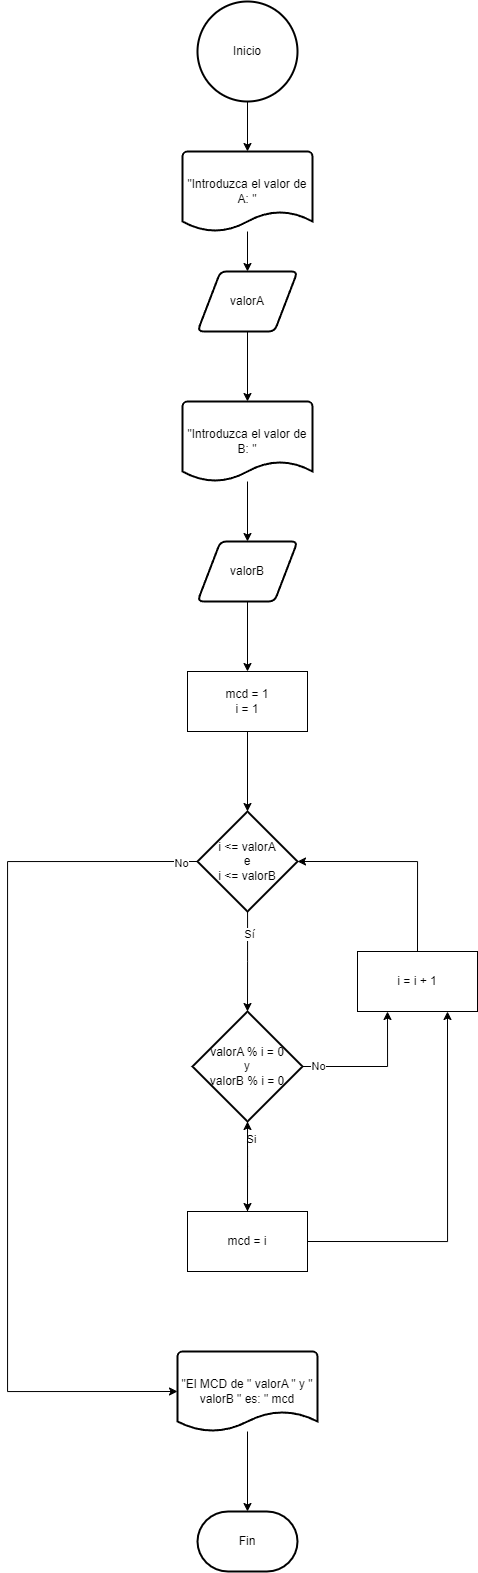

The diagram above was exported from draw.io. Its source (the exported page's mxGraphModel, read from the mxfile embedded in the PNG):
<mxGraphModel dx="1235" dy="695" grid="1" gridSize="10" guides="1" tooltips="1" connect="1" arrows="1" fold="1" page="1" pageScale="1" pageWidth="827" pageHeight="1169" background="#ffffff" math="0" shadow="0">
  <root>
    <mxCell id="0" />
    <mxCell id="1" parent="0" />
    <mxCell id="lVbhW1n1GuoC0k6TEtLx-1" value="Inicio" style="strokeWidth=2;html=1;shape=mxgraph.flowchart.start_2;whiteSpace=wrap;" vertex="1" parent="1">
      <mxGeometry x="360" y="30" width="100" height="100" as="geometry" />
    </mxCell>
    <mxCell id="lVbhW1n1GuoC0k6TEtLx-5" style="edgeStyle=orthogonalEdgeStyle;rounded=0;orthogonalLoop=1;jettySize=auto;html=1;entryX=0.5;entryY=0;entryDx=0;entryDy=0;" edge="1" parent="1" source="lVbhW1n1GuoC0k6TEtLx-2" target="lVbhW1n1GuoC0k6TEtLx-4">
      <mxGeometry relative="1" as="geometry" />
    </mxCell>
    <mxCell id="lVbhW1n1GuoC0k6TEtLx-2" value="&quot;Introduzca el valor de A: &quot;" style="strokeWidth=2;html=1;shape=mxgraph.flowchart.document2;whiteSpace=wrap;size=0.25;" vertex="1" parent="1">
      <mxGeometry x="345" y="180" width="130" height="80" as="geometry" />
    </mxCell>
    <mxCell id="lVbhW1n1GuoC0k6TEtLx-3" style="edgeStyle=orthogonalEdgeStyle;rounded=0;orthogonalLoop=1;jettySize=auto;html=1;entryX=0.5;entryY=0;entryDx=0;entryDy=0;entryPerimeter=0;" edge="1" parent="1" source="lVbhW1n1GuoC0k6TEtLx-1" target="lVbhW1n1GuoC0k6TEtLx-2">
      <mxGeometry relative="1" as="geometry" />
    </mxCell>
    <mxCell id="lVbhW1n1GuoC0k6TEtLx-4" value="valorA" style="shape=parallelogram;html=1;strokeWidth=2;perimeter=parallelogramPerimeter;whiteSpace=wrap;rounded=1;arcSize=12;size=0.23;" vertex="1" parent="1">
      <mxGeometry x="360" y="300" width="100" height="60" as="geometry" />
    </mxCell>
    <mxCell id="lVbhW1n1GuoC0k6TEtLx-10" style="edgeStyle=orthogonalEdgeStyle;rounded=0;orthogonalLoop=1;jettySize=auto;html=1;entryX=0.5;entryY=0;entryDx=0;entryDy=0;" edge="1" parent="1" source="lVbhW1n1GuoC0k6TEtLx-7" target="lVbhW1n1GuoC0k6TEtLx-9">
      <mxGeometry relative="1" as="geometry" />
    </mxCell>
    <mxCell id="lVbhW1n1GuoC0k6TEtLx-7" value="&quot;Introduzca el valor de B: &quot;" style="strokeWidth=2;html=1;shape=mxgraph.flowchart.document2;whiteSpace=wrap;size=0.25;" vertex="1" parent="1">
      <mxGeometry x="345" y="430" width="130" height="80" as="geometry" />
    </mxCell>
    <mxCell id="lVbhW1n1GuoC0k6TEtLx-8" style="edgeStyle=orthogonalEdgeStyle;rounded=0;orthogonalLoop=1;jettySize=auto;html=1;entryX=0.5;entryY=0;entryDx=0;entryDy=0;entryPerimeter=0;" edge="1" parent="1" source="lVbhW1n1GuoC0k6TEtLx-4" target="lVbhW1n1GuoC0k6TEtLx-7">
      <mxGeometry relative="1" as="geometry" />
    </mxCell>
    <mxCell id="lVbhW1n1GuoC0k6TEtLx-12" style="edgeStyle=orthogonalEdgeStyle;rounded=0;orthogonalLoop=1;jettySize=auto;html=1;entryX=0.5;entryY=0;entryDx=0;entryDy=0;" edge="1" parent="1" source="lVbhW1n1GuoC0k6TEtLx-9" target="lVbhW1n1GuoC0k6TEtLx-11">
      <mxGeometry relative="1" as="geometry" />
    </mxCell>
    <mxCell id="lVbhW1n1GuoC0k6TEtLx-9" value="valorB" style="shape=parallelogram;html=1;strokeWidth=2;perimeter=parallelogramPerimeter;whiteSpace=wrap;rounded=1;arcSize=12;size=0.23;" vertex="1" parent="1">
      <mxGeometry x="360" y="570" width="100" height="60" as="geometry" />
    </mxCell>
    <mxCell id="lVbhW1n1GuoC0k6TEtLx-11" value="mcd = 1&lt;br&gt;i = 1" style="rounded=0;whiteSpace=wrap;html=1;" vertex="1" parent="1">
      <mxGeometry x="350" y="700" width="120" height="60" as="geometry" />
    </mxCell>
    <mxCell id="lVbhW1n1GuoC0k6TEtLx-15" style="edgeStyle=orthogonalEdgeStyle;rounded=0;orthogonalLoop=1;jettySize=auto;html=1;exitX=0;exitY=0.5;exitDx=0;exitDy=0;exitPerimeter=0;entryX=0;entryY=0.5;entryDx=0;entryDy=0;entryPerimeter=0;" edge="1" parent="1" source="lVbhW1n1GuoC0k6TEtLx-13" target="lVbhW1n1GuoC0k6TEtLx-16">
      <mxGeometry relative="1" as="geometry">
        <mxPoint x="240" y="1350" as="targetPoint" />
        <Array as="points">
          <mxPoint x="170" y="890" />
          <mxPoint x="170" y="1420" />
        </Array>
      </mxGeometry>
    </mxCell>
    <mxCell id="lVbhW1n1GuoC0k6TEtLx-17" value="No" style="edgeLabel;html=1;align=center;verticalAlign=middle;resizable=0;points=[];" vertex="1" connectable="0" parent="lVbhW1n1GuoC0k6TEtLx-15">
      <mxGeometry x="-0.9634" y="1" relative="1" as="geometry">
        <mxPoint as="offset" />
      </mxGeometry>
    </mxCell>
    <mxCell id="lVbhW1n1GuoC0k6TEtLx-18" style="edgeStyle=orthogonalEdgeStyle;rounded=0;orthogonalLoop=1;jettySize=auto;html=1;" edge="1" parent="1" source="lVbhW1n1GuoC0k6TEtLx-13">
      <mxGeometry relative="1" as="geometry">
        <mxPoint x="410" y="1040" as="targetPoint" />
      </mxGeometry>
    </mxCell>
    <mxCell id="lVbhW1n1GuoC0k6TEtLx-19" value="Sí" style="edgeLabel;html=1;align=center;verticalAlign=middle;resizable=0;points=[];" vertex="1" connectable="0" parent="lVbhW1n1GuoC0k6TEtLx-18">
      <mxGeometry x="-0.5503" y="1" relative="1" as="geometry">
        <mxPoint as="offset" />
      </mxGeometry>
    </mxCell>
    <mxCell id="lVbhW1n1GuoC0k6TEtLx-13" value="i &amp;lt;= valorA&lt;br&gt;e&lt;br&gt;i &amp;lt;= valorB" style="strokeWidth=2;html=1;shape=mxgraph.flowchart.decision;whiteSpace=wrap;" vertex="1" parent="1">
      <mxGeometry x="360" y="840" width="100" height="100" as="geometry" />
    </mxCell>
    <mxCell id="lVbhW1n1GuoC0k6TEtLx-14" style="edgeStyle=orthogonalEdgeStyle;rounded=0;orthogonalLoop=1;jettySize=auto;html=1;entryX=0.5;entryY=0;entryDx=0;entryDy=0;entryPerimeter=0;" edge="1" parent="1" source="lVbhW1n1GuoC0k6TEtLx-11" target="lVbhW1n1GuoC0k6TEtLx-13">
      <mxGeometry relative="1" as="geometry" />
    </mxCell>
    <mxCell id="lVbhW1n1GuoC0k6TEtLx-16" value="&quot;El MCD de &quot; valorA &quot; y &quot; valorB &quot; es: &quot; mcd" style="strokeWidth=2;html=1;shape=mxgraph.flowchart.document2;whiteSpace=wrap;size=0.25;" vertex="1" parent="1">
      <mxGeometry x="340" y="1380" width="140" height="80" as="geometry" />
    </mxCell>
    <mxCell id="lVbhW1n1GuoC0k6TEtLx-25" style="edgeStyle=orthogonalEdgeStyle;rounded=0;orthogonalLoop=1;jettySize=auto;html=1;" edge="1" parent="1" source="lVbhW1n1GuoC0k6TEtLx-20">
      <mxGeometry relative="1" as="geometry">
        <mxPoint x="410" y="1240" as="targetPoint" />
      </mxGeometry>
    </mxCell>
    <mxCell id="lVbhW1n1GuoC0k6TEtLx-35" value="Si" style="edgeLabel;html=1;align=center;verticalAlign=middle;resizable=0;points=[];" vertex="1" connectable="0" parent="lVbhW1n1GuoC0k6TEtLx-25">
      <mxGeometry x="-0.6008" y="3" relative="1" as="geometry">
        <mxPoint as="offset" />
      </mxGeometry>
    </mxCell>
    <mxCell id="lVbhW1n1GuoC0k6TEtLx-33" style="edgeStyle=orthogonalEdgeStyle;rounded=0;orthogonalLoop=1;jettySize=auto;html=1;exitX=1;exitY=0.5;exitDx=0;exitDy=0;exitPerimeter=0;entryX=0.25;entryY=1;entryDx=0;entryDy=0;" edge="1" parent="1" source="lVbhW1n1GuoC0k6TEtLx-20" target="lVbhW1n1GuoC0k6TEtLx-30">
      <mxGeometry relative="1" as="geometry" />
    </mxCell>
    <mxCell id="lVbhW1n1GuoC0k6TEtLx-34" value="No" style="edgeLabel;html=1;align=center;verticalAlign=middle;resizable=0;points=[];" vertex="1" connectable="0" parent="lVbhW1n1GuoC0k6TEtLx-33">
      <mxGeometry x="-0.7883" y="1" relative="1" as="geometry">
        <mxPoint as="offset" />
      </mxGeometry>
    </mxCell>
    <mxCell id="lVbhW1n1GuoC0k6TEtLx-20" value="valorA % i = 0&lt;br&gt;y&lt;br&gt;valorB % i = 0" style="strokeWidth=2;html=1;shape=mxgraph.flowchart.decision;whiteSpace=wrap;" vertex="1" parent="1">
      <mxGeometry x="355" y="1040" width="110" height="110" as="geometry" />
    </mxCell>
    <mxCell id="lVbhW1n1GuoC0k6TEtLx-23" style="edgeStyle=orthogonalEdgeStyle;rounded=0;orthogonalLoop=1;jettySize=auto;html=1;exitX=0.5;exitY=0;exitDx=0;exitDy=0;entryX=1;entryY=0.5;entryDx=0;entryDy=0;entryPerimeter=0;" edge="1" parent="1" source="lVbhW1n1GuoC0k6TEtLx-30" target="lVbhW1n1GuoC0k6TEtLx-13">
      <mxGeometry relative="1" as="geometry">
        <Array as="points" />
      </mxGeometry>
    </mxCell>
    <mxCell id="lVbhW1n1GuoC0k6TEtLx-30" value="i = i + 1" style="rounded=0;whiteSpace=wrap;html=1;" vertex="1" parent="1">
      <mxGeometry x="520" y="980" width="120" height="60" as="geometry" />
    </mxCell>
    <mxCell id="lVbhW1n1GuoC0k6TEtLx-37" value="" style="edgeStyle=orthogonalEdgeStyle;rounded=0;orthogonalLoop=1;jettySize=auto;html=1;exitX=0.5;exitY=0;exitDx=0;exitDy=0;" edge="1" parent="1" source="lVbhW1n1GuoC0k6TEtLx-36" target="lVbhW1n1GuoC0k6TEtLx-20">
      <mxGeometry relative="1" as="geometry" />
    </mxCell>
    <mxCell id="lVbhW1n1GuoC0k6TEtLx-38" style="edgeStyle=orthogonalEdgeStyle;rounded=0;orthogonalLoop=1;jettySize=auto;html=1;exitX=1;exitY=0.5;exitDx=0;exitDy=0;entryX=0.75;entryY=1;entryDx=0;entryDy=0;" edge="1" parent="1" source="lVbhW1n1GuoC0k6TEtLx-36" target="lVbhW1n1GuoC0k6TEtLx-30">
      <mxGeometry relative="1" as="geometry" />
    </mxCell>
    <mxCell id="lVbhW1n1GuoC0k6TEtLx-36" value="mcd = i" style="rounded=0;whiteSpace=wrap;html=1;" vertex="1" parent="1">
      <mxGeometry x="350" y="1240" width="120" height="60" as="geometry" />
    </mxCell>
    <mxCell id="lVbhW1n1GuoC0k6TEtLx-39" value="Fin" style="strokeWidth=2;html=1;shape=mxgraph.flowchart.terminator;whiteSpace=wrap;" vertex="1" parent="1">
      <mxGeometry x="360" y="1540" width="100" height="60" as="geometry" />
    </mxCell>
    <mxCell id="lVbhW1n1GuoC0k6TEtLx-40" style="edgeStyle=orthogonalEdgeStyle;rounded=0;orthogonalLoop=1;jettySize=auto;html=1;entryX=0.5;entryY=0;entryDx=0;entryDy=0;entryPerimeter=0;" edge="1" parent="1" source="lVbhW1n1GuoC0k6TEtLx-16" target="lVbhW1n1GuoC0k6TEtLx-39">
      <mxGeometry relative="1" as="geometry" />
    </mxCell>
  </root>
</mxGraphModel>